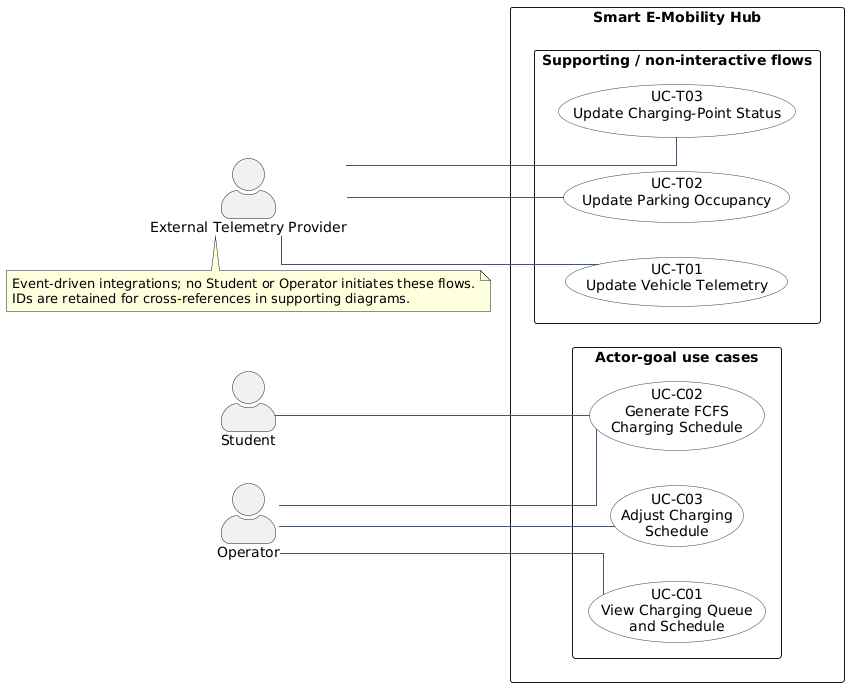

The diagram above was rendered by PlantUML. Its source (embedded in the PNG):
@startuml Use_Case_Diagram_Telemetry_Supporting
left to right direction
skinparam packageStyle rectangle
skinparam shadowing false
skinparam linetype ortho
skinparam actorStyle awesome
skinparam usecase {
  BackgroundColor #F8FAFC
  BorderColor #334155
  ArrowColor #475569
}

actor Student
actor Operator
actor "External Telemetry Provider" as Telemetry

rectangle "Smart E-Mobility Hub" {
  package "Actor-goal use cases" {
    usecase "UC-C01\nView Charging Queue\nand Schedule" as C01
    usecase "UC-C02\nGenerate FCFS\nCharging Schedule" as C02
    usecase "UC-C03\nAdjust Charging\nSchedule" as C03
  }

  package "Supporting / non-interactive flows" {
    usecase "UC-T01\nUpdate Vehicle Telemetry" as T01
    usecase "UC-T02\nUpdate Parking Occupancy" as T02
    usecase "UC-T03\nUpdate Charging-Point Status" as T03
  }
}

Operator -- C01
Student -- C02
Operator -- C02
Operator -- C03
Telemetry -- T01
Telemetry -- T02
Telemetry -- T03

note bottom of Telemetry
  Event-driven integrations; no Student or Operator initiates these flows.
  IDs are retained for cross-references in supporting diagrams.
end note
@enduml